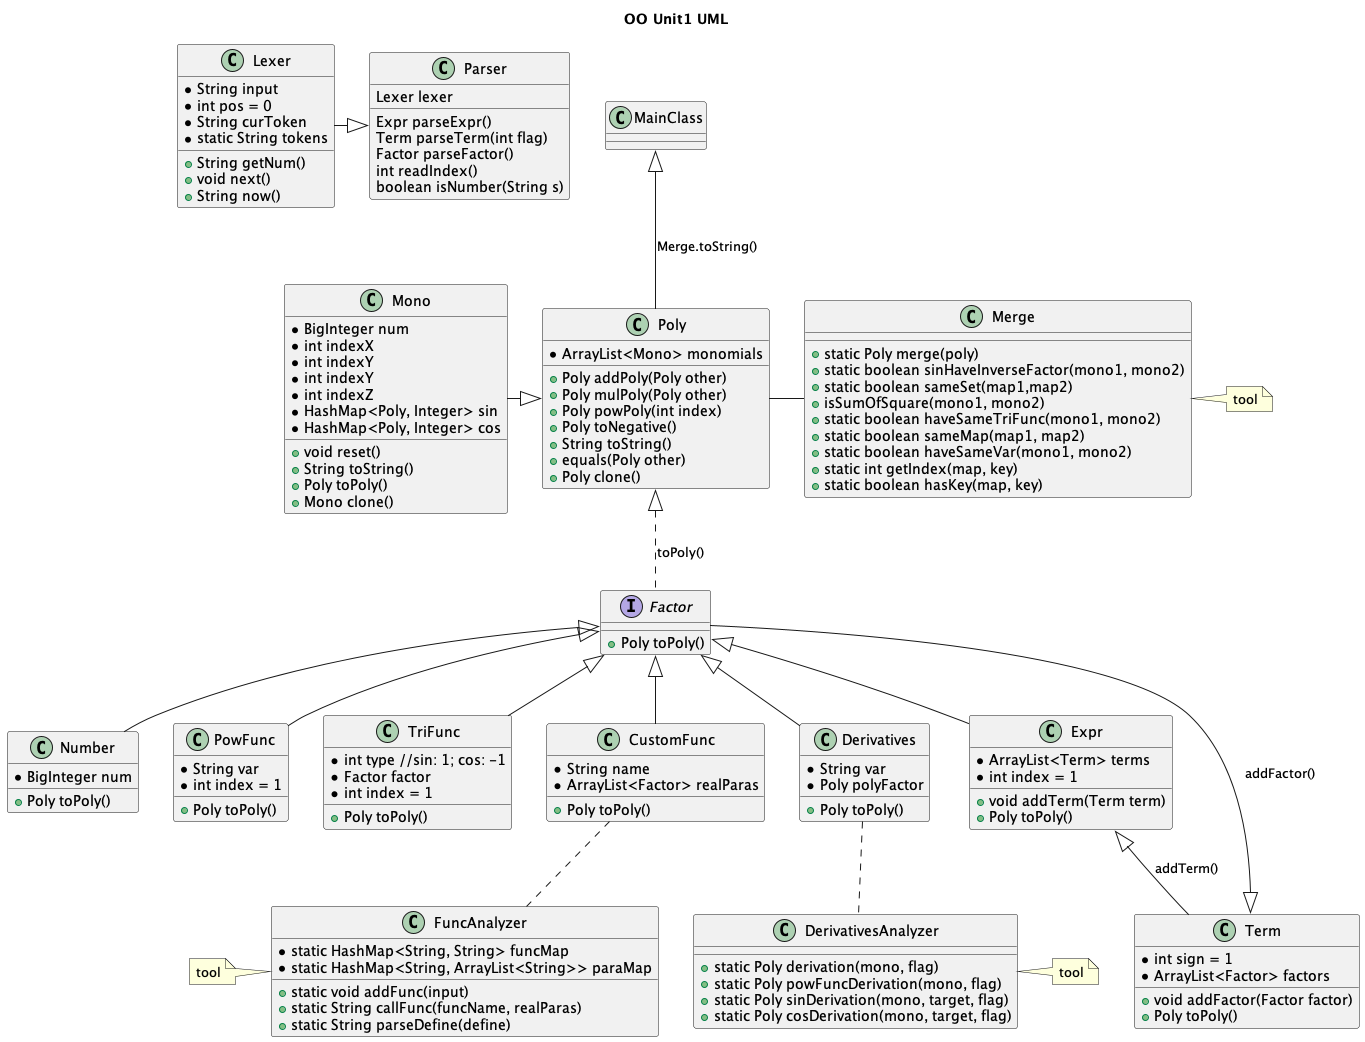

The diagram above was rendered by PlantUML. Its source (embedded in the PNG):
@startuml
'https://plantuml.com/class-diagram


title OO Unit1 UML
Lexer -^ Parser
Factor <|-- Number
Factor <|-- PowFunc
Factor <|-- TriFunc
Factor <|-- CustomFunc
CustomFunc .. FuncAnalyzer
Factor <|-- Derivatives
Derivatives .. DerivativesAnalyzer
Factor <|-- Expr
Term <|-- Factor : addFactor()
Expr <|-- Term : addTerm()
Poly <|.. Factor : toPoly()
Mono -^ Poly
Poly - Merge
MainClass <|-- Poly : Merge.toString()
note right of Merge : tool
note left of FuncAnalyzer : tool
note right of DerivativesAnalyzer : tool

interface Factor {
    +Poly toPoly()
}

class Term {
    *int sign = 1
    *ArrayList<Factor> factors
    +void addFactor(Factor factor)
    +Poly toPoly()
}
class Number {
    *BigInteger num
    +Poly toPoly()
}

class PowFunc {
    *String var
    *int index = 1
    +Poly toPoly()
}

class Expr {
    *ArrayList<Term> terms
    *int index = 1
    +void addTerm(Term term)
    +Poly toPoly()
}

class TriFunc {
    *int type //sin: 1; cos: -1
    *Factor factor
    *int index = 1
    +Poly toPoly()
}

class CustomFunc {
    *String name
    *ArrayList<Factor> realParas
    +Poly toPoly()
}

class FuncAnalyzer {
    *static HashMap<String, String> funcMap
    *static HashMap<String, ArrayList<String>> paraMap
    +static void addFunc(input)
    +static String callFunc(funcName, realParas)
    +static String parseDefine(define)
}

class Derivatives {
    *String var
    *Poly polyFactor
    +Poly toPoly()
}

class DerivativesAnalyzer {
    +static Poly derivation(mono, flag)
    +static Poly powFuncDerivation(mono, flag)
    +static Poly sinDerivation(mono, target, flag)
    +static Poly cosDerivation(mono, target, flag)
}

class Poly {
    *ArrayList<Mono> monomials
    +Poly addPoly(Poly other)
    +Poly mulPoly(Poly other)
    +Poly powPoly(int index)
    +Poly toNegative()
    +String toString()
    +equals(Poly other)
    +Poly clone()
}

class Mono {
    *BigInteger num
    *int indexX
    *int indexY
    *int indexY
    *int indexZ
    *HashMap<Poly, Integer> sin
    *HashMap<Poly, Integer> cos
    +void reset()
    +String toString()
    +Poly toPoly()
    +Mono clone()
}

class Lexer {
    *String input
    *int pos = 0
    *String curToken
    *static String tokens
    +String getNum()
    +void next()
    +String now()
}

class Parser {
    Lexer lexer
    Expr parseExpr()
    Term parseTerm(int flag)
    Factor parseFactor()
    int readIndex()
    boolean isNumber(String s)
}
class Merge {
    +static Poly merge(poly)
    +static boolean sinHaveInverseFactor(mono1, mono2)
    +static boolean sameSet(map1,map2)
    +isSumOfSquare(mono1, mono2)
    +static boolean haveSameTriFunc(mono1, mono2)
    +static boolean sameMap(map1, map2)
    +static boolean haveSameVar(mono1, mono2)
    +static int getIndex(map, key)
    +static boolean hasKey(map, key)
}
@enduml